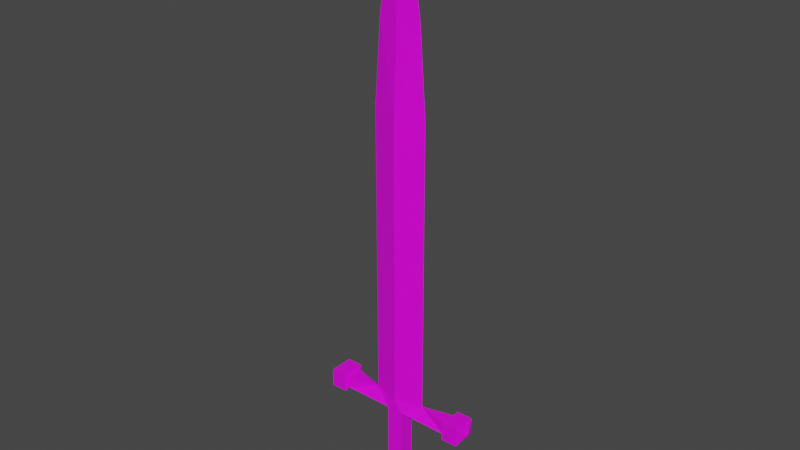 # Source: TwoHandedSword.blend  (saved by Blender 2.92.15; exported with 4.5.12 LTS)
import bpy
from mathutils import Matrix  # noqa: F401  (used for matrix-valued properties, if any)

bpy.ops.wm.read_factory_settings(use_empty=True)
scene = bpy.context.scene
scene.name = 'Scene'

# ---- collections
col_collection = bpy.data.collections.new('Collection'); scene.collection.children.link(col_collection)

# ---- images (referenced by path relative to the original .blend; pixels are not part of the script)
import os
ASSET_DIR = os.environ.get("B2B_ASSET_DIR", "")  # directory of the original .blend (textures are referenced by path, not embedded)
HERE = os.path.dirname(os.path.abspath(__file__))  # packed textures are extracted next to this script under _unpacked/

def load_image(name, relpath, width, height, colorspace="sRGB"):
    """Load a texture the original file referenced (path relative to the .blend, or extracted next to this script)."""
    p = next((c for c in (os.path.join(HERE, relpath), os.path.join(ASSET_DIR, relpath)) if relpath and os.path.exists(c)), "")
    if p:
        img = bpy.data.images.load(p, check_existing=True)
        img.name = name
    else:  # same state as the original file: an image datablock whose file is absent (Cycles renders it pink)
        img = bpy.data.images.new(name, width, height)
        img.source = "FILE"
        img.filepath = "//" + (relpath or name)
    img.colorspace_settings.name = colorspace
    return img
img_imphenziapalette01_png = load_image('ImphenziaPalette01.png', 'ImphenziaPalette01.png', 1024, 1024, 'sRGB')

# ---- materials (node trees are filled in below, after node groups)
mat_material = bpy.data.materials.new('Material')
mat_material.alpha_threshold = 0.0
mat_material.use_transparent_shadow = False
mat_material.line_color = (0.0, 0.0, 0.0, 1.0)

# ---- material node trees
mat_material.use_nodes = True; mat_material.node_tree.nodes.clear()
_N = mat_material.node_tree.nodes; _L = mat_material.node_tree.links
n0 = _N.new('ShaderNodeOutputMaterial'); n0.name = 'Material Output'; n0.location = (300, 300)
n1 = _N.new('ShaderNodeBsdfPrincipled'); n1.name = 'Principled BSDF'; n1.location = (10, 300)
n1.distribution = 'GGX'
n1.subsurface_method = 'BURLEY'
n1.inputs[2].default_value = 0.4
n1.inputs[3].default_value = 1.45
n1.inputs[27].default_value = (0.0, 0.0, 0.0, 1.0)
n1.inputs[28].default_value = 1.0
n2 = _N.new('ShaderNodeTexImage'); n2.name = 'Image Texture'; n2.location = (-357, 216)
n2.image = img_imphenziapalette01_png
n2.interpolation = 'Closest'
_L.new(n1.outputs[0], n0.inputs[0])
_L.new(n2.outputs[0], n1.inputs[0])
n0.is_active_output = True

# ---- world
world_world = bpy.data.worlds.new('World'); scene.world = world_world
world_world.use_nodes = True; world_world.node_tree.nodes.clear()
_N = world_world.node_tree.nodes; _L = world_world.node_tree.links
n0 = _N.new('ShaderNodeOutputWorld'); n0.name = 'World Output'; n0.location = (300, 300)
n1 = _N.new('ShaderNodeBackground'); n1.name = 'Background'; n1.location = (10, 300)
n1.inputs[0].default_value = (0.05088, 0.05088, 0.05088, 1.0)
_L.new(n1.outputs[0], n0.inputs[0])
n0.is_active_output = True
world_world.color = (0.05088, 0.05088, 0.05088)
world_world.use_sun_shadow = False
world_world.sun_shadow_jitter_overblur = 0.0

# ---- meshes
me_cube = bpy.data.meshes.new('Cube')
me_cube.from_pydata([(1.0, 1.0, 1.0), (1.0, 1.0, -1.0), (1.0, -1.0, 1.0), (1.0, -1.0, -1.0), (1.0, 1.0, -6.0), (1.0, -1.0, -6.0), (1.605, 1.605, -6.157), (1.605, -1.605, -6.157), (1.605, 1.605, -8.584), (1.605, -1.605, -8.584), (1.308, 1.308, -8.811), (1.308, -1.308, -8.811), (0.957, 0.957, -9.003), (0.957, -0.957, -9.003), (0.6907, 0.6907, -9.353), (0.6907, -0.6907, -9.353), (3.393, 0.0, 4.0), (3.393, 0.0, 4.0), (0.0, 1.0, -1.0), (0.0, -1.0, 1.0), (0.0, -1.0, -1.0), (0.0, 1.0, 1.0), (0.0, 1.0, -6.0), (0.0, -1.0, -6.0), (0.0, 1.605, -6.157), (0.0, -1.605, -6.157), (0.0, 1.605, -8.584), (0.0, -1.605, -8.584), (0.0, 1.308, -8.811), (0.0, -1.308, -8.811), (0.0, 0.957, -9.003), (0.0, -0.957, -9.003), (0.0, 0.6907, -9.353), (0.0, -0.6907, -9.353), (0.0, -1.0, 4.0), (0.0, 1.0, 4.0), (1.0, 1.0, 2.5), (1.0, -1.0, 2.5), (7.286, 1.0, 4.0), (7.286, -1.0, 4.0), (7.286, -1.0, 2.5), (7.286, 1.0, 2.5), (3.393, 0.0, 4.0), (2.631, 0.0, 50.56), (3.393, 0.0, 40.14), (3.393, 0.0, 40.14), (0.0, 1.0, 40.14), (3.393, 0.0, 40.14), (0.0, -1.0, 40.14), (2.631, 0.0, 50.56), (0.0, 0.5507, 50.56), (2.631, 0.0, 50.56), (0.0, -0.5507, 50.56), (0.8178, 0.0, 59.93), (1.614, 0.0, 57.21), (1.614, 0.0, 57.21), (0.0, 0.1248, 57.21), (1.614, 0.0, 57.21), (0.0, -0.1248, 57.21), (0.05899, 0.0, 63.33), (0.8178, 0.0, 59.93), (0.0, 0.001708, 59.93), (0.8178, 0.0, 59.93), (0.0, -0.001708, 59.93), (7.533, 1.487, 4.365), (0.05899, 0.001462, 63.33), (0.0, -0.001462, 63.33), (0.05899, -0.001462, 63.33), (0.0, 0.001462, 63.33), (0.0, 0.0, 63.33), (7.533, -1.487, 4.365), (7.533, -1.487, 2.135), (7.533, 1.487, 2.135), (9.533, 1.487, 4.365), (9.533, -1.487, 4.365), (9.533, -1.487, 2.135), (9.533, 1.487, 2.135), (9.76, 0.9791, 3.984), (9.76, -0.9791, 3.984), (9.76, -0.9791, 2.516), (9.76, 0.9791, 2.516), (9.958, 0.4843, 3.613), (9.958, -0.4843, 3.613), (9.958, -0.4843, 2.887), (9.958, 0.4843, 2.887), (10.15, 0.1786, 3.384), (10.15, -0.1786, 3.384), (10.15, -0.1786, 3.116), (10.15, 0.1786, 3.116)], [], [(1, 0, 2, 3), (18, 21, 0, 1), (4, 5, 7, 6), (1, 3, 5, 4), (18, 1, 4, 22), (24, 6, 8, 26), (22, 4, 6, 24), (6, 7, 9, 8), (10, 11, 13, 12), (8, 9, 11, 10), (26, 8, 10, 28), (28, 10, 12, 30), (32, 14, 15, 33), (12, 13, 15, 14), (30, 12, 14, 32), (19, 2, 37, 16, 34), (17, 42, 16, 39, 38), (34, 16, 45, 48), (11, 29, 31, 13), (13, 31, 33, 15), (7, 25, 27, 9), (9, 27, 29, 11), (5, 23, 25, 7), (3, 20, 23, 5), (3, 2, 19, 20), (0, 21, 35, 17, 36), (2, 0, 36, 37), (38, 39, 70, 64), (37, 36, 41, 40), (36, 17, 38, 41), (16, 37, 40, 39), (17, 35, 46, 47), (47, 46, 50, 51), (45, 44, 43, 49), (16, 42, 44, 45), (42, 17, 47, 44), (51, 50, 56, 57), (52, 49, 55, 58), (44, 47, 51, 43), (48, 45, 49, 52), (58, 55, 60, 63), (54, 57, 62, 53), (43, 51, 57, 54), (49, 43, 54, 55), (63, 60, 65, 68), (53, 62, 67, 59), (55, 54, 53, 60), (57, 56, 61, 62), (59, 69, 68, 65), (67, 66, 69, 59), (60, 53, 59, 65), (62, 61, 66, 67), (72, 64, 73, 76), (40, 41, 72, 71), (39, 40, 71, 70), (41, 38, 64, 72), (76, 73, 77, 80), (64, 70, 74, 73), (71, 72, 76, 75), (70, 71, 75, 74), (79, 80, 84, 83), (73, 74, 78, 77), (75, 76, 80, 79), (74, 75, 79, 78), (84, 81, 85, 88), (78, 79, 83, 82), (80, 77, 81, 84), (77, 78, 82, 81), (87, 88, 85, 86), (81, 82, 86, 85), (83, 84, 88, 87), (82, 83, 87, 86)])
_uv = me_cube.uv_layers.new(name='UVMap')
_uv.uv.foreach_set('vector', [0.1899, 0.6865, 0.1899, 0.6865, 0.1899, 0.6865, 0.1899, 0.6865, 0.1899, 0.6865, 0.1899, 0.6865, 0.1899, 0.6865, 0.1899, 0.6865, 0.7215, 0.6791, 0.7215, 0.6791, 0.7215, 0.6791, 0.7215, 0.6791, 0.1899, 0.6865, 0.1899, 0.6865, 0.1899, 0.6865, 0.1899, 0.6865, 0.1899, 0.6865, 0.1899, 0.6865, 0.1899, 0.6865, 0.1899, 0.6865, 0.7215, 0.6791, 0.7215, 0.6791, 0.7215, 0.6791, 0.7215, 0.6791, 0.7215, 0.6791, 0.7215, 0.6791, 0.7215, 0.6791, 0.7215, 0.6791, 0.7215, 0.6791, 0.7215, 0.6791, 0.7215, 0.6791, 0.7215, 0.6791, 0.7215, 0.6791, 0.7215, 0.6791, 0.7215, 0.6791, 0.7215, 0.6791, 0.7215, 0.6791, 0.7215, 0.6791, 0.7215, 0.6791, 0.7215, 0.6791, 0.7215, 0.6791, 0.7215, 0.6791, 0.7215, 0.6791, 0.7215, 0.6791, 0.7215, 0.6791, 0.7215, 0.6791, 0.7215, 0.6791, 0.7215, 0.6791, 0.7215, 0.6791, 0.7215, 0.6791, 0.7215, 0.6791, 0.7215, 0.6791, 0.7215, 0.6791, 0.7215, 0.6791, 0.7215, 0.6791, 0.7215, 0.6791, 0.7215, 0.6791, 0.7215, 0.6791, 0.7215, 0.6791, 0.7215, 0.6791, 0.2072, 0.6767, 0.2072, 0.6767, 0.2072, 0.6767, 0.2072, 0.6767, 0.2072, 0.6767, 0.7067, 0.7037, 0.7067, 0.7037, 0.7067, 0.7037, 0.7067, 0.7037, 0.7067, 0.7037, 0.1063, 0.07378, 0.1063, 0.07378, 0.1063, 0.07378, 0.1063, 0.07378, 0.7215, 0.6791, 0.7215, 0.6791, 0.7215, 0.6791, 0.7215, 0.6791, 0.7215, 0.6791, 0.7215, 0.6791, 0.7215, 0.6791, 0.7215, 0.6791, 0.7215, 0.6791, 0.7215, 0.6791, 0.7215, 0.6791, 0.7215, 0.6791, 0.7215, 0.6791, 0.7215, 0.6791, 0.7215, 0.6791, 0.7215, 0.6791, 0.7215, 0.6791, 0.7215, 0.6791, 0.7215, 0.6791, 0.7215, 0.6791, 0.1899, 0.6865, 0.1899, 0.6865, 0.1899, 0.6865, 0.1899, 0.6865, 0.1899, 0.6865, 0.1899, 0.6865, 0.1899, 0.6865, 0.1899, 0.6865, 0.1703, 0.6767, 0.1703, 0.6767, 0.1703, 0.6767, 0.1703, 0.6767, 0.1703, 0.6767, 0.2022, 0.6939, 0.2022, 0.6939, 0.2022, 0.6939, 0.2022, 0.6939, 0.7067, 0.7037, 0.7067, 0.7037, 0.7067, 0.7037, 0.7067, 0.7037, 0.7067, 0.7037, 0.7067, 0.7037, 0.7067, 0.7037, 0.7067, 0.7037, 0.7067, 0.7037, 0.7067, 0.7037, 0.7067, 0.7037, 0.7067, 0.7037, 0.7067, 0.7037, 0.7067, 0.7037, 0.7067, 0.7037, 0.7067, 0.7037, 0.1063, 0.07378, 0.1063, 0.07378, 0.1063, 0.07378, 0.1063, 0.07378, 0.1063, 0.07378, 0.1063, 0.07378, 0.1063, 0.07378, 0.1063, 0.07378, 0.1063, 0.07378, 0.1063, 0.07378, 0.1063, 0.07378, 0.1063, 0.07378, 0.1063, 0.07378, 0.1063, 0.07378, 0.1063, 0.07378, 0.1063, 0.07378, 0.1063, 0.07378, 0.1063, 0.07378, 0.1063, 0.07378, 0.1063, 0.07378, 0.1063, 0.07378, 0.1063, 0.07378, 0.1063, 0.07378, 0.1063, 0.07378, 0.1063, 0.07378, 0.1063, 0.07378, 0.1063, 0.07378, 0.1063, 0.07378, 0.1063, 0.07378, 0.1063, 0.07378, 0.1063, 0.07378, 0.1063, 0.07378, 0.1063, 0.07378, 0.1063, 0.07378, 0.1063, 0.07378, 0.1063, 0.07378, 0.1063, 0.07378, 0.1063, 0.07378, 0.1063, 0.07378, 0.1063, 0.07378, 0.1063, 0.07378, 0.1063, 0.07378, 0.1063, 0.07378, 0.1063, 0.07378, 0.1063, 0.07378, 0.1063, 0.07378, 0.1063, 0.07378, 0.1063, 0.07378, 0.1063, 0.07378, 0.1063, 0.07378, 0.1063, 0.07378, 0.1063, 0.07378, 0.1063, 0.07378, 0.1063, 0.07378, 0.1063, 0.07378, 0.1063, 0.07378, 0.1063, 0.07378, 0.1063, 0.07378, 0.1063, 0.07378, 0.1063, 0.07378, 0.1063, 0.07378, 0.1063, 0.07378, 0.1063, 0.07378, 0.1063, 0.07378, 0.1063, 0.07378, 0.1063, 0.07378, 0.1063, 0.07378, 0.1063, 0.07378, 0.2121, 0.0664, 0.2121, 0.0664, 0.2121, 0.0664, 0.2121, 0.0664, 0.2121, 0.0664, 0.2121, 0.0664, 0.2121, 0.0664, 0.2121, 0.0664, 0.1063, 0.07378, 0.1063, 0.07378, 0.1063, 0.07378, 0.1063, 0.07378, 0.1063, 0.07378, 0.1063, 0.07378, 0.1063, 0.07378, 0.1063, 0.07378, 0.7067, 0.7037, 0.7067, 0.7037, 0.7067, 0.7037, 0.7067, 0.7037, 0.7067, 0.7037, 0.7067, 0.7037, 0.7067, 0.7037, 0.7067, 0.7037, 0.7067, 0.7037, 0.7067, 0.7037, 0.7067, 0.7037, 0.7067, 0.7037, 0.7067, 0.7037, 0.7067, 0.7037, 0.7067, 0.7037, 0.7067, 0.7037, 0.7067, 0.7037, 0.7067, 0.7037, 0.7067, 0.7037, 0.7067, 0.7037, 0.7067, 0.7037, 0.7067, 0.7037, 0.7067, 0.7037, 0.7067, 0.7037, 0.7067, 0.7037, 0.7067, 0.7037, 0.7067, 0.7037, 0.7067, 0.7037, 0.7067, 0.7037, 0.7067, 0.7037, 0.7067, 0.7037, 0.7067, 0.7037, 0.7067, 0.7037, 0.7067, 0.7037, 0.7067, 0.7037, 0.7067, 0.7037, 0.7067, 0.7037, 0.7067, 0.7037, 0.7067, 0.7037, 0.7067, 0.7037, 0.7067, 0.7037, 0.7067, 0.7037, 0.7067, 0.7037, 0.7067, 0.7037, 0.7067, 0.7037, 0.7067, 0.7037, 0.7067, 0.7037, 0.7067, 0.7037, 0.7067, 0.7037, 0.7067, 0.7037, 0.7067, 0.7037, 0.7067, 0.7037, 0.7067, 0.7037, 0.7067, 0.7037, 0.7067, 0.7037, 0.7067, 0.7037, 0.7067, 0.7037, 0.7067, 0.7037, 0.7067, 0.7037, 0.7067, 0.7037, 0.7067, 0.7037, 0.7067, 0.7037, 0.7067, 0.7037, 0.7067, 0.7037, 0.7067, 0.7037, 0.7067, 0.7037, 0.7067, 0.7037, 0.7067, 0.7037, 0.7067, 0.7037, 0.7067, 0.7037, 0.7067, 0.7037, 0.7067, 0.7037, 0.7067, 0.7037, 0.7067, 0.7037, 0.7067, 0.7037, 0.7067, 0.7037, 0.7067, 0.7037, 0.7067, 0.7037, 0.7067, 0.7037, 0.7067, 0.7037])
me_cube.materials.append(mat_material)
me_cube.use_remesh_preserve_volume = False
me_cube.use_remesh_preserve_attributes = False
me_cube.use_mirror_vertex_groups = False
me_cube.update()

# ---- objects
ob_cube = bpy.data.objects.new('Cube', me_cube)

# ---- transforms, parenting, visibility, modifiers, constraints
ob_cube.location = (0.0, 0.0, 0.0)
ob_cube.lock_rotations_4d = False
ob_cube.empty_display_type = 'ARROWS'
ob_cube.lineart.crease_threshold = 0.0
_m = ob_cube.modifiers.new('Mirror', 'MIRROR')
_m.use_clip = True

# ---- collection membership
col_collection.objects.link(ob_cube)

# ---- scene / render settings (as saved in the file)
scene.frame_start = 1; scene.frame_end = 250; scene.frame_set(1)
scene.render.engine = 'BLENDER_EEVEE_NEXT'
scene.cycles.use_denoising = False
scene.cycles.samples = 128
scene.cycles.sampling_pattern = 'TABULATED_SOBOL'
scene.cycles.use_adaptive_sampling = False
scene.cycles.use_light_tree = False
scene.view_settings.view_transform = 'Filmic'
bpy.context.view_layer.update()

# ---- added for rendering (the .blend has no active camera and no usable light): camera, sun
cam_auto = bpy.data.cameras.new('AutoCamera')
cam_auto.lens = 50.0
cam_auto.sensor_width = 36.0
cam_auto.clip_end = 1226.49
ob_auto_camera = bpy.data.objects.new('AutoCamera', cam_auto)
scene.collection.objects.link(ob_auto_camera)
ob_auto_camera.location = (69.8856, -83.8627, 82.8963)
ob_auto_camera.rotation_euler = (1.09748, -7.21219e-08, 0.694738)
scene.camera = ob_auto_camera
light_auto_sun = bpy.data.lights.new('AutoSun', 'SUN')
light_auto_sun.energy = 3.0
light_auto_sun.angle = 0.0523599
ob_auto_sun = bpy.data.objects.new('AutoSun', light_auto_sun)
scene.collection.objects.link(ob_auto_sun)
ob_auto_sun.rotation_euler = (0.872665, 0.174533, 0.523599)
bpy.context.view_layer.update()
